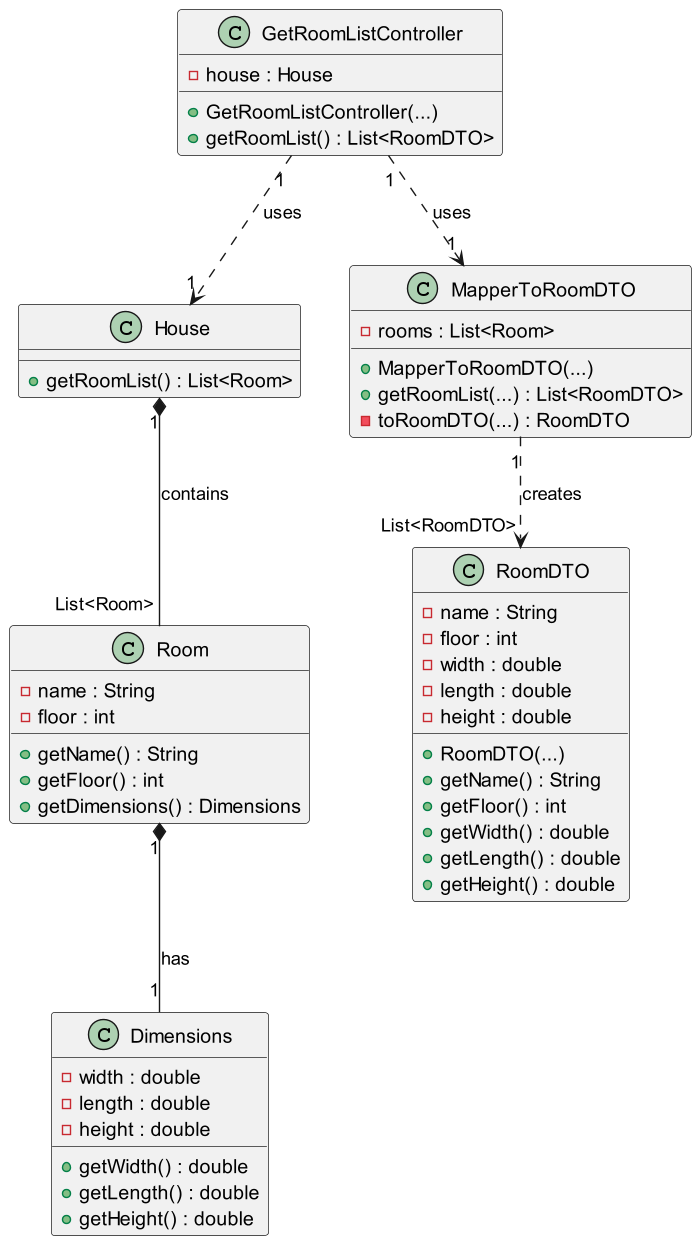

The diagram above was rendered by PlantUML. Its source (embedded in the PNG):
@startuml

class House {
  + getRoomList() : List<Room>
}

class GetRoomListController {
    - house : House
    + GetRoomListController(...)
    + getRoomList() : List<RoomDTO>
}

class MapperToRoomDTO {
    - rooms : List<Room>
    + MapperToRoomDTO(...)
    + getRoomList(...) : List<RoomDTO>
    - toRoomDTO(...) : RoomDTO
}

class RoomDTO {
- name : String
- floor : int
- width : double
- length : double
- height : double

+ RoomDTO(...)
+ getName() : String
+ getFloor() : int
+ getWidth() : double
+ getLength() : double
+ getHeight() : double
}

class Room {
- name : String
- floor : int
+ getName() : String
+ getFloor() : int
+ getDimensions() : Dimensions
}

class Dimensions {
- width : double
- length : double
- height : double

+ getWidth() : double
+ getLength() : double
+ getHeight() : double
}

GetRoomListController "1" ..> "1" House : uses
GetRoomListController "1" ..> "1" MapperToRoomDTO : uses
MapperToRoomDTO "1" ..> "List<RoomDTO>" RoomDTO : creates
House "1" *-- "List<Room>" Room : contains
Room "1" *-- "1" Dimensions : has

@enduml